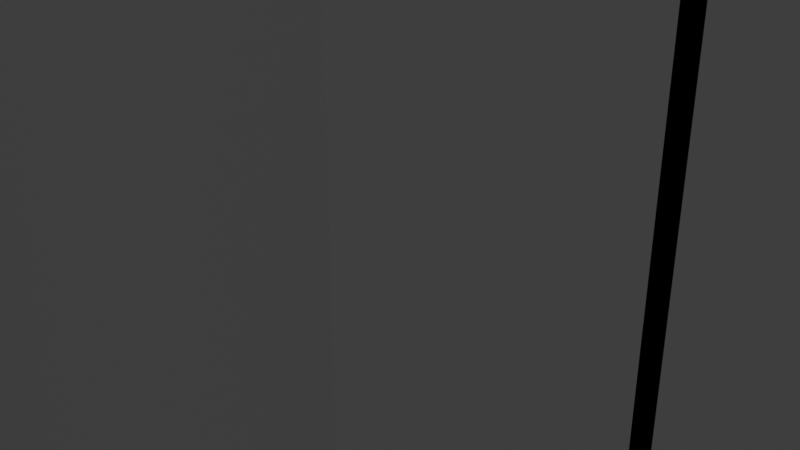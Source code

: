 # Source: tut.blend  (saved by Blender 2.92.15; exported with 4.5.12 LTS)
import bpy
from mathutils import Matrix  # noqa: F401  (used for matrix-valued properties, if any)

bpy.ops.wm.read_factory_settings(use_empty=True)
scene = bpy.context.scene
scene.name = 'Scene'

# ---- collections
col_collection = bpy.data.collections.new('Collection'); scene.collection.children.link(col_collection)

# ---- world
world_world = bpy.data.worlds.new('World'); scene.world = world_world
world_world.use_nodes = True; world_world.node_tree.nodes.clear()
_N = world_world.node_tree.nodes; _L = world_world.node_tree.links
n0 = _N.new('ShaderNodeOutputWorld'); n0.name = 'World Output'; n0.location = (300, 300)
n1 = _N.new('ShaderNodeBackground'); n1.name = 'Background'; n1.location = (10, 300)
n1.inputs[0].default_value = (0.05088, 0.05088, 0.05088, 1.0)
_L.new(n1.outputs[0], n0.inputs[0])
n0.is_active_output = True
world_world.color = (0.05088, 0.05088, 0.05088)
world_world.use_sun_shadow = False
world_world.sun_shadow_jitter_overblur = 0.0

# ---- cameras
cam_camera = bpy.data.cameras.new('Camera')
cam_camera.clip_end = 100.0
cam_camera.ortho_scale = 7.314

# ---- lights
light_light = bpy.data.lights.new('Light', 'POINT')
light_light.transmission_factor = 0.0
light_light.energy = 1000.0
light_light.shadow_soft_size = 0.1
light_light.shadow_maximum_resolution = 0.006
light_light.use_absolute_resolution = True

# ---- meshes
me_cube_018 = bpy.data.meshes.new('Cube.018')
me_cube_018.from_pydata([(-5.0, 3.0, 5.0), (-5.0, 3.0, -5.0), (5.0, 3.0, -5.0), (5.0, 3.0, 5.0), (-5.0, 3.2, 5.0), (-5.0, 3.2, -5.0), (5.0, 3.2, -5.0), (5.0, 3.2, 5.0)], [], [(0, 1, 2, 3), (7, 6, 5, 4), (0, 4, 5, 1), (1, 5, 6, 2), (2, 6, 7, 3), (3, 7, 4, 0)])
me_cube_018.use_remesh_fix_poles = True
me_cube_018.use_remesh_preserve_attributes = False
me_cube_018.use_mirror_vertex_groups = False
me_cube_018.update()
me_cube_019 = bpy.data.meshes.new('Cube.019')
me_cube_019.from_pydata([(-5.0, -3.0, 5.0), (-5.0, -3.0, -5.0), (5.0, -3.0, -5.0), (5.0, -3.0, 5.0), (-5.0, -3.2, 5.0), (-5.0, -3.2, -5.0), (5.0, -3.2, -5.0), (5.0, -3.2, 5.0)], [], [(0, 1, 2, 3), (7, 6, 5, 4), (0, 4, 5, 1), (1, 5, 6, 2), (2, 6, 7, 3), (3, 7, 4, 0)])
me_cube_019.use_remesh_fix_poles = True
me_cube_019.use_remesh_preserve_attributes = False
me_cube_019.use_mirror_vertex_groups = False
me_cube_019.update()
me_cube1_003 = bpy.data.meshes.new('Cube1.003')
me_cube1_003.from_pydata([(-5.0, 5.0, 5.0), (-5.0, 5.0, -5.0), (-5.0, -5.0, -5.0), (-5.0, -5.0, 5.0), (5.0, 5.0, 5.0), (5.0, 5.0, -5.0), (5.0, -5.0, -5.0), (5.0, -5.0, 5.0)], [], [(0, 1, 2, 3), (4, 5, 6, 7)])
me_cube1_003.use_remesh_fix_poles = True
me_cube1_003.use_remesh_preserve_attributes = False
me_cube1_003.use_mirror_vertex_groups = False
me_cube1_003.update()
me_cube_020 = bpy.data.meshes.new('Cube.020')
me_cube_020.from_pydata([(0.0, 3.2, 0.0), (0.0, 4.2, 0.0), (1.0, 4.2, 0.0), (1.0, 3.2, 0.0), (0.0, 3.2, 1.0), (0.0, 4.2, 1.0), (1.0, 4.2, 1.0), (1.0, 3.2, 1.0)], [], [(0, 1, 2, 3), (7, 6, 5, 4), (0, 4, 5, 1), (1, 5, 6, 2), (2, 6, 7, 3), (3, 7, 4, 0)])
me_cube_020.use_remesh_fix_poles = True
me_cube_020.use_remesh_preserve_attributes = False
me_cube_020.use_mirror_vertex_groups = False
me_cube_020.update()
me_cube_021 = bpy.data.meshes.new('Cube.021')
me_cube_021.from_pydata([(-5.0, 3.2, 0.0), (-5.0, 4.2, 0.0), (-4.0, 4.2, 0.0), (-4.0, 3.2, 0.0), (-5.0, 3.2, 1.0), (-5.0, 4.2, 1.0), (-4.0, 4.2, 1.0), (-4.0, 3.2, 1.0)], [], [(0, 1, 2, 3), (7, 6, 5, 4), (0, 4, 5, 1), (1, 5, 6, 2), (2, 6, 7, 3), (3, 7, 4, 0)])
me_cube_021.use_remesh_fix_poles = True
me_cube_021.use_remesh_preserve_attributes = False
me_cube_021.use_mirror_vertex_groups = False
me_cube_021.update()
me_cube_022 = bpy.data.meshes.new('Cube.022')
me_cube_022.from_pydata([(-4.0, 3.2, 2.0), (-4.0, 4.2, 2.0), (-3.0, 4.2, 2.0), (-3.0, 3.2, 2.0), (-4.0, 3.2, 3.0), (-4.0, 4.2, 3.0), (-3.0, 4.2, 3.0), (-3.0, 3.2, 3.0)], [], [(0, 1, 2, 3), (7, 6, 5, 4), (0, 4, 5, 1), (1, 5, 6, 2), (2, 6, 7, 3), (3, 7, 4, 0)])
me_cube_022.use_remesh_fix_poles = True
me_cube_022.use_remesh_preserve_attributes = False
me_cube_022.use_mirror_vertex_groups = False
me_cube_022.update()
me_cube_023 = bpy.data.meshes.new('Cube.023')
me_cube_023.from_pydata([(4.0, -3.2, 2.0), (4.0, -2.2, 2.0), (3.0, -2.2, 2.0), (3.0, -3.2, 2.0), (4.0, -3.2, 3.0), (4.0, -2.2, 3.0), (3.0, -2.2, 3.0), (3.0, -3.2, 3.0)], [], [(0, 1, 2, 3), (7, 6, 5, 4), (0, 4, 5, 1), (1, 5, 6, 2), (2, 6, 7, 3), (3, 7, 4, 0)])
me_cube_023.use_remesh_fix_poles = True
me_cube_023.use_remesh_preserve_attributes = False
me_cube_023.use_mirror_vertex_groups = False
me_cube_023.update()

# ---- objects
ob_light = bpy.data.objects.new('Light', light_light)
ob_camera = bpy.data.objects.new('Camera', cam_camera)
ob_cube = bpy.data.objects.new('Cube', me_cube_018)
ob_cube_001 = bpy.data.objects.new('Cube.001', me_cube_019)
ob_cube1 = bpy.data.objects.new('Cube1', me_cube1_003)
ob_cube_002 = bpy.data.objects.new('Cube.002', me_cube_020)
ob_cube_003 = bpy.data.objects.new('Cube.003', me_cube_021)
ob_cube_004 = bpy.data.objects.new('Cube.004', me_cube_022)
ob_cube_005 = bpy.data.objects.new('Cube.005', me_cube_023)

# ---- transforms, parenting, visibility, modifiers, constraints
ob_light.location = (4.076, 1.005, 5.904)
ob_light.rotation_euler = (0.6503, 0.05522, 1.866)
ob_light.lock_rotations_4d = False
ob_light.empty_display_type = 'ARROWS'
ob_light.color = (0.0, 0.0, 0.0, 0.0)
ob_light.lineart.crease_threshold = 0.0
ob_camera.location = (7.359, -6.926, 4.958)
ob_camera.rotation_euler = (1.109, 0.0, 0.8149)
ob_camera.lock_rotations_4d = False
ob_camera.empty_display_type = 'ARROWS'
ob_camera.color = (0.0, 0.0, 0.0, 0.0)
ob_camera.display_type = 'WIRE'
ob_camera.lineart.crease_threshold = 0.0
ob_cube.location = (0.0, 0.0, 0.0)
ob_cube.lineart.crease_threshold = 0.0
ob_cube_001.location = (0.0, 0.0, 0.0)
ob_cube_001.lineart.crease_threshold = 0.0
ob_cube1.location = (0.0, 0.0, 0.0)
ob_cube1.lineart.crease_threshold = 0.0
ob_cube_002.location = (0.0, 0.0, 0.0)
ob_cube_002.lineart.crease_threshold = 0.0
ob_cube_003.location = (0.0, 0.0, 0.0)
ob_cube_003.lineart.crease_threshold = 0.0
ob_cube_004.location = (0.0, 0.0, 0.0)
ob_cube_004.lineart.crease_threshold = 0.0
ob_cube_005.location = (0.0, 0.0, 0.0)
ob_cube_005.lineart.crease_threshold = 0.0

# ---- collection membership
col_collection.objects.link(ob_light)
col_collection.objects.link(ob_camera)
col_collection.objects.link(ob_cube)
col_collection.objects.link(ob_cube_001)
col_collection.objects.link(ob_cube1)
col_collection.objects.link(ob_cube_002)
col_collection.objects.link(ob_cube_003)
col_collection.objects.link(ob_cube_004)
col_collection.objects.link(ob_cube_005)

# ---- scene / render settings (as saved in the file)
scene.camera = ob_camera
scene.frame_start = 1; scene.frame_end = 250; scene.frame_set(1)
scene.render.engine = 'BLENDER_EEVEE_NEXT'
scene.cycles.use_denoising = False
scene.cycles.samples = 128
scene.cycles.sampling_pattern = 'TABULATED_SOBOL'
scene.cycles.use_adaptive_sampling = False
scene.cycles.use_light_tree = False
scene.view_settings.view_transform = 'Filmic'
bpy.context.view_layer.update()
